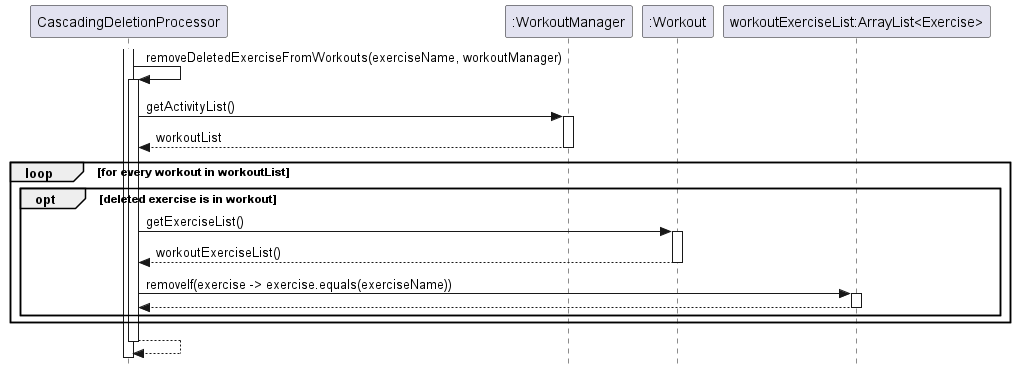

The diagram above was rendered by PlantUML. Its source (embedded in the PNG):
@startuml SequenceDiagram
skinparam classAttributeIconSize 0
skinparam style strictuml

participant CascadingDeletionProcessor as c
participant ":WorkoutManager" as WorkoutManager
participant ":Workout" as Workout
participant "workoutExerciseList:ArrayList<Exercise>" as exerciseList


activate c
c -> c : removeDeletedExerciseFromWorkouts(exerciseName, workoutManager)
activate c

c-> WorkoutManager : getActivityList()
activate WorkoutManager
WorkoutManager --> c: workoutList
deactivate WorkoutManager

loop for every workout in workoutList
    opt deleted exercise is in workout
        c -> Workout : getExerciseList()
        activate Workout
        Workout --> c: workoutExerciseList()
        deactivate Workout

        c-> exerciseList : removeIf(exercise -> exercise.equals(exerciseName))
        activate exerciseList
        exerciseList --> c:
        deactivate exerciseList
    end
end
c--> c:
deactivate c

@enduml